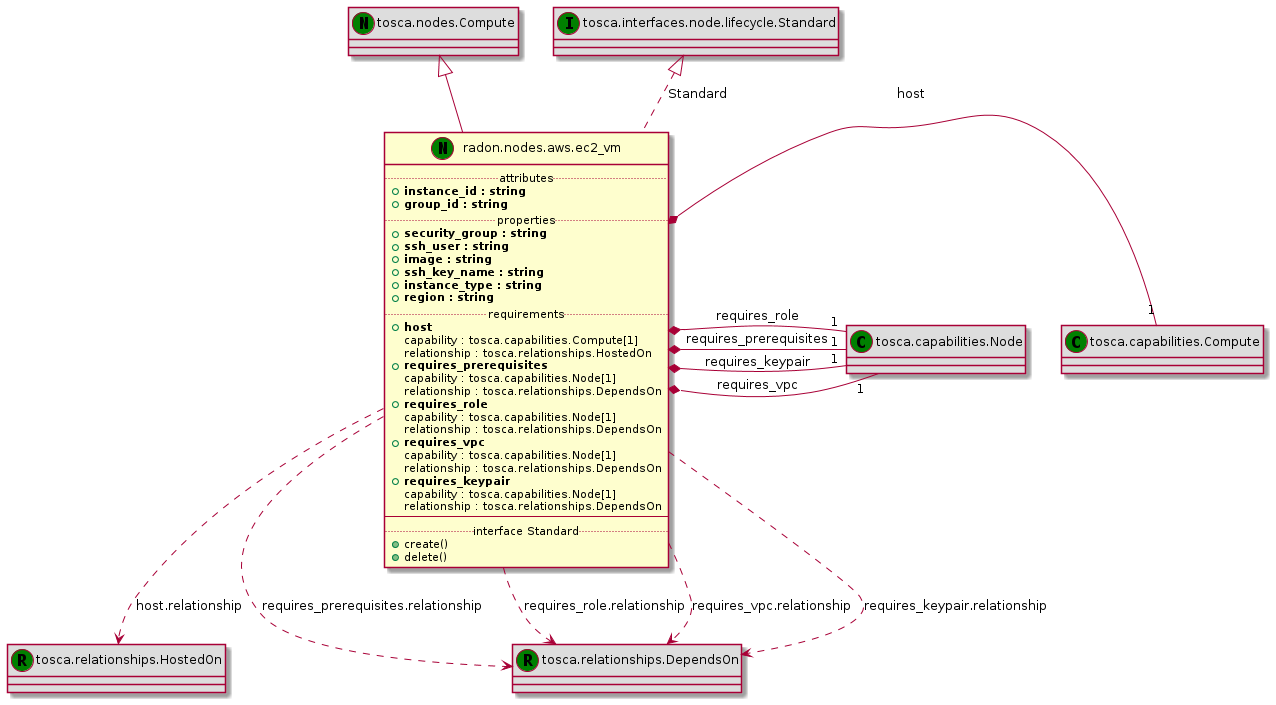

The diagram above was rendered by PlantUML. Its source (embedded in the PNG):
@startuml
set namespaceSeparator none
class "tosca.nodes.Compute" << (N,green) >> #DDDDDD
"tosca.nodes.Compute" <|-- "radon.nodes.aws.ec2_vm"
class "radon.nodes.aws.ec2_vm" << (N,green) >> {
.. attributes ..
+<b>instance_id : string
+<b>group_id : string
.. properties ..
+<b>security_group : string
+<b>ssh_user : string
+<b>image : string
+<b>ssh_key_name : string
+<b>instance_type : string
+<b>region : string
.. requirements ..
+<b>host
 capability : tosca.capabilities.Compute[1]
 relationship : tosca.relationships.HostedOn
+<b>requires_prerequisites
 capability : tosca.capabilities.Node[1]
 relationship : tosca.relationships.DependsOn
+<b>requires_role
 capability : tosca.capabilities.Node[1]
 relationship : tosca.relationships.DependsOn
+<b>requires_vpc
 capability : tosca.capabilities.Node[1]
 relationship : tosca.relationships.DependsOn
+<b>requires_keypair
 capability : tosca.capabilities.Node[1]
 relationship : tosca.relationships.DependsOn
--
.. interface Standard ..
+create()
+delete()
}
class "tosca.capabilities.Compute" << (C,green) >> #DDDDDD
"radon.nodes.aws.ec2_vm" *- "1" "tosca.capabilities.Compute" : host
class "tosca.relationships.HostedOn" << (R,green) >> #DDDDDD
"radon.nodes.aws.ec2_vm" ..> "tosca.relationships.HostedOn" : host.relationship
class "tosca.capabilities.Node" << (C,green) >> #DDDDDD
"radon.nodes.aws.ec2_vm" *- "1" "tosca.capabilities.Node" : requires_prerequisites
class "tosca.relationships.DependsOn" << (R,green) >> #DDDDDD
"radon.nodes.aws.ec2_vm" ..> "tosca.relationships.DependsOn" : requires_prerequisites.relationship
class "tosca.capabilities.Node" << (C,green) >> #DDDDDD
"radon.nodes.aws.ec2_vm" *- "1" "tosca.capabilities.Node" : requires_role
class "tosca.relationships.DependsOn" << (R,green) >> #DDDDDD
"radon.nodes.aws.ec2_vm" ..> "tosca.relationships.DependsOn" : requires_role.relationship
class "tosca.capabilities.Node" << (C,green) >> #DDDDDD
"radon.nodes.aws.ec2_vm" *- "1" "tosca.capabilities.Node" : requires_vpc
class "tosca.relationships.DependsOn" << (R,green) >> #DDDDDD
"radon.nodes.aws.ec2_vm" ..> "tosca.relationships.DependsOn" : requires_vpc.relationship
class "tosca.capabilities.Node" << (C,green) >> #DDDDDD
"radon.nodes.aws.ec2_vm" *- "1" "tosca.capabilities.Node" : requires_keypair
class "tosca.relationships.DependsOn" << (R,green) >> #DDDDDD
"radon.nodes.aws.ec2_vm" ..> "tosca.relationships.DependsOn" : requires_keypair.relationship
class "tosca.interfaces.node.lifecycle.Standard" << (I,green) >> #DDDDDD
"tosca.interfaces.node.lifecycle.Standard" <|.. "radon.nodes.aws.ec2_vm" : Standard
@enduml